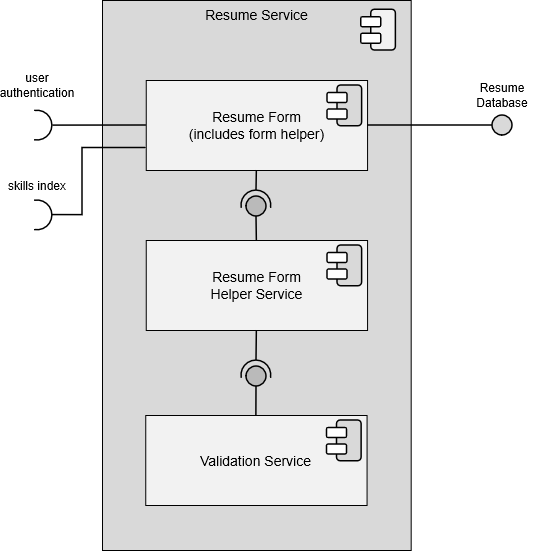

The diagram above was exported from draw.io. Its source (the exported page's mxGraphModel, read from the mxfile embedded in the PNG):
<mxGraphModel dx="1542" dy="823" grid="1" gridSize="10" guides="1" tooltips="1" connect="1" arrows="1" fold="1" page="1" pageScale="1" pageWidth="850" pageHeight="1100" math="0" shadow="0">
  <root>
    <mxCell id="0" />
    <mxCell id="1" parent="0" />
    <mxCell id="WtfTq5hVK_mQAScFe0C3-6" parent="1" style="rounded=0;whiteSpace=wrap;html=1;verticalAlign=top;labelBackgroundColor=none;fillColor=#D9D9D9;fontFamily=Arial;fontSize=14;" value="Resume Service" vertex="1">
      <mxGeometry height="550" width="308.69" x="220" y="90" as="geometry" />
    </mxCell>
    <mxCell id="WtfTq5hVK_mQAScFe0C3-7" connectable="0" parent="1" style="group;rounded=1;" value="" vertex="1">
      <mxGeometry height="40.75" width="34.625" x="478.69000000000005" y="99.24999999999989" as="geometry" />
    </mxCell>
    <mxCell id="WtfTq5hVK_mQAScFe0C3-8" parent="WtfTq5hVK_mQAScFe0C3-7" style="rounded=1;whiteSpace=wrap;html=1;rotation=-90;strokeWidth=1.5;fillStyle=solid;fillColor=light-dark(#F2F2F2,#FFFFFF);" value="" vertex="1">
      <mxGeometry height="24.62" width="40.75" x="1.9399999999999977" y="8.064999999999998" as="geometry" />
    </mxCell>
    <mxCell id="WtfTq5hVK_mQAScFe0C3-9" parent="WtfTq5hVK_mQAScFe0C3-7" style="rounded=1;whiteSpace=wrap;html=1;strokeWidth=1.5;fillStyle=solid;fillColor=#FFFFFF;" value="" vertex="1">
      <mxGeometry height="10" width="20" y="7.4950000000000045" as="geometry" />
    </mxCell>
    <mxCell id="WtfTq5hVK_mQAScFe0C3-10" parent="WtfTq5hVK_mQAScFe0C3-7" style="rounded=1;whiteSpace=wrap;html=1;strokeWidth=1.5;fillStyle=solid;fillColor=#FFFFFF;" value="" vertex="1">
      <mxGeometry height="10" width="20" y="23.995000000000005" as="geometry" />
    </mxCell>
    <mxCell id="WtfTq5hVK_mQAScFe0C3-11" parent="1" style="rounded=0;whiteSpace=wrap;html=1;verticalAlign=middle;labelBackgroundColor=none;fillColor=#F2F2F2;fontFamily=Arial;fontSize=14;align=center;spacingLeft=0;" value="&lt;div&gt;Resume Form&lt;/div&gt;&lt;div&gt;Helper Service&lt;/div&gt;" vertex="1">
      <mxGeometry height="90" width="221.32" x="263.69" y="330" as="geometry" />
    </mxCell>
    <mxCell id="WtfTq5hVK_mQAScFe0C3-12" connectable="0" parent="1" style="group;rounded=1;" value="" vertex="1">
      <mxGeometry height="40.75" width="34.62500000000006" x="445.00999999999993" y="335" as="geometry" />
    </mxCell>
    <mxCell id="WtfTq5hVK_mQAScFe0C3-13" parent="WtfTq5hVK_mQAScFe0C3-12" style="rounded=1;whiteSpace=wrap;html=1;rotation=-90;strokeWidth=1.5;fillStyle=solid;fillColor=light-dark(#D9D9D9,#FFFFFF);" value="" vertex="1">
      <mxGeometry height="24.62" width="40.75" x="1.9399999999999977" y="8.065000000000055" as="geometry" />
    </mxCell>
    <mxCell id="WtfTq5hVK_mQAScFe0C3-14" parent="WtfTq5hVK_mQAScFe0C3-12" style="rounded=1;whiteSpace=wrap;html=1;strokeWidth=1.5;fillStyle=solid;fillColor=#FFFFFF;" value="" vertex="1">
      <mxGeometry height="10" width="20" y="7.4950000000000045" as="geometry" />
    </mxCell>
    <mxCell id="WtfTq5hVK_mQAScFe0C3-15" parent="WtfTq5hVK_mQAScFe0C3-12" style="rounded=1;whiteSpace=wrap;html=1;strokeWidth=1.5;fillStyle=solid;fillColor=#FFFFFF;" value="" vertex="1">
      <mxGeometry height="10" width="20" y="23.995000000000005" as="geometry" />
    </mxCell>
    <mxCell id="rgbzg3McXcxss8KFffrY-6" parent="1" style="rounded=0;whiteSpace=wrap;html=1;verticalAlign=middle;labelBackgroundColor=none;fillColor=#F2F2F2;fontFamily=Arial;fontSize=14;align=center;spacingLeft=0;" value="&lt;div&gt;Resume Form&lt;/div&gt;&lt;div&gt;(includes form helper)&lt;/div&gt;" vertex="1">
      <mxGeometry height="90" width="221.32" x="263.69" y="170" as="geometry" />
    </mxCell>
    <mxCell id="rgbzg3McXcxss8KFffrY-7" connectable="0" parent="1" style="group;rounded=1;" value="" vertex="1">
      <mxGeometry height="40.75" width="34.62500000000006" x="445.00999999999993" y="175" as="geometry" />
    </mxCell>
    <mxCell id="rgbzg3McXcxss8KFffrY-8" parent="rgbzg3McXcxss8KFffrY-7" style="rounded=1;whiteSpace=wrap;html=1;rotation=-90;strokeWidth=1.5;fillStyle=solid;fillColor=light-dark(#D9D9D9,#FFFFFF);" value="" vertex="1">
      <mxGeometry height="24.62" width="40.75" x="1.9399999999999977" y="8.065000000000055" as="geometry" />
    </mxCell>
    <mxCell id="rgbzg3McXcxss8KFffrY-9" parent="rgbzg3McXcxss8KFffrY-7" style="rounded=1;whiteSpace=wrap;html=1;strokeWidth=1.5;fillStyle=solid;fillColor=#FFFFFF;" value="" vertex="1">
      <mxGeometry height="10" width="20" y="7.4950000000000045" as="geometry" />
    </mxCell>
    <mxCell id="rgbzg3McXcxss8KFffrY-10" parent="rgbzg3McXcxss8KFffrY-7" style="rounded=1;whiteSpace=wrap;html=1;strokeWidth=1.5;fillStyle=solid;fillColor=#FFFFFF;" value="" vertex="1">
      <mxGeometry height="10" width="20" y="23.995000000000005" as="geometry" />
    </mxCell>
    <mxCell id="rgbzg3McXcxss8KFffrY-16" connectable="0" parent="1" style="group;rotation=-180;" value="" vertex="1">
      <mxGeometry height="29.75" width="29.75" x="359" y="450" as="geometry" />
    </mxCell>
    <mxCell id="rgbzg3McXcxss8KFffrY-17" parent="rgbzg3McXcxss8KFffrY-16" style="ellipse;whiteSpace=wrap;html=1;aspect=fixed;strokeWidth=1.5;fillStyle=solid;fillColor=#BABABA;rounded=1;rotation=-180;" value="" vertex="1">
      <mxGeometry height="20" width="20" x="5" y="6" as="geometry" />
    </mxCell>
    <mxCell id="rgbzg3McXcxss8KFffrY-18" parent="rgbzg3McXcxss8KFffrY-16" style="verticalLabelPosition=bottom;verticalAlign=top;html=1;shape=mxgraph.basic.arc;startAngle=0.22449849456214957;endAngle=0.7768001258780505;rounded=1;strokeWidth=1.5;snapToPoint=1;rotation=-180;" value="" vertex="1">
      <mxGeometry height="29.75" width="29.75" as="geometry" />
    </mxCell>
    <mxCell id="rgbzg3McXcxss8KFffrY-19" edge="1" parent="1" style="endArrow=none;html=1;rounded=0;fontSize=1.5;strokeWidth=1.5;entryX=0.5;entryY=1;entryDx=0;entryDy=0;" target="WtfTq5hVK_mQAScFe0C3-11" value="">
      <mxGeometry height="50" relative="1" width="50" as="geometry">
        <mxPoint x="374" y="450" as="sourcePoint" />
        <mxPoint x="419" y="380" as="targetPoint" />
      </mxGeometry>
    </mxCell>
    <mxCell id="rgbzg3McXcxss8KFffrY-20" edge="1" parent="1" source="MrhSAiixw_LUcDDZ5pzk-1" style="endArrow=none;html=1;rounded=0;fontSize=1.5;strokeWidth=1.5;exitX=0.5;exitY=0;exitDx=0;exitDy=0;entryX=0.5;entryY=0;entryDx=0;entryDy=0;" target="rgbzg3McXcxss8KFffrY-17" value="">
      <mxGeometry height="50" relative="1" width="50" as="geometry">
        <mxPoint x="349" y="469.75" as="sourcePoint" />
        <mxPoint x="374" y="480" as="targetPoint" />
      </mxGeometry>
    </mxCell>
    <mxCell id="rgbzg3McXcxss8KFffrY-22" connectable="0" parent="1" style="group;rotation=-180;" value="" vertex="1">
      <mxGeometry height="29.75" width="29.75" x="359" y="280" as="geometry" />
    </mxCell>
    <mxCell id="rgbzg3McXcxss8KFffrY-23" parent="rgbzg3McXcxss8KFffrY-22" style="ellipse;whiteSpace=wrap;html=1;aspect=fixed;strokeWidth=1.5;fillStyle=solid;fillColor=#BABABA;rounded=1;rotation=-180;" value="" vertex="1">
      <mxGeometry height="20" width="20" x="5" y="6" as="geometry" />
    </mxCell>
    <mxCell id="rgbzg3McXcxss8KFffrY-24" parent="rgbzg3McXcxss8KFffrY-22" style="verticalLabelPosition=bottom;verticalAlign=top;html=1;shape=mxgraph.basic.arc;startAngle=0.22449849456214957;endAngle=0.7768001258780505;rounded=1;strokeWidth=1.5;snapToPoint=1;rotation=-180;" value="" vertex="1">
      <mxGeometry height="29.75" width="29.75" as="geometry" />
    </mxCell>
    <mxCell id="rgbzg3McXcxss8KFffrY-25" edge="1" parent="1" style="endArrow=none;html=1;rounded=0;fontSize=1.5;strokeWidth=1.5;entryX=0.5;entryY=1;entryDx=0;entryDy=0;" target="rgbzg3McXcxss8KFffrY-6" value="">
      <mxGeometry height="50" relative="1" width="50" as="geometry">
        <mxPoint x="374" y="280" as="sourcePoint" />
        <mxPoint x="99" y="310" as="targetPoint" />
      </mxGeometry>
    </mxCell>
    <mxCell id="rgbzg3McXcxss8KFffrY-26" edge="1" parent="1" source="rgbzg3McXcxss8KFffrY-23" style="endArrow=none;html=1;rounded=0;fontSize=1.5;strokeWidth=1.5;entryX=0.5;entryY=0;entryDx=0;entryDy=0;exitX=0.5;exitY=0;exitDx=0;exitDy=0;" target="WtfTq5hVK_mQAScFe0C3-11" value="">
      <mxGeometry height="50" relative="1" width="50" as="geometry">
        <mxPoint x="374" y="310" as="sourcePoint" />
        <mxPoint x="429" y="310" as="targetPoint" />
      </mxGeometry>
    </mxCell>
    <mxCell id="rgbzg3McXcxss8KFffrY-43" parent="1" style="text;html=1;whiteSpace=wrap;strokeColor=none;fillColor=none;align=center;verticalAlign=middle;rounded=0;fontFamily=Arial;" value="skills index" vertex="1">
      <mxGeometry height="30" width="60" x="124.87" y="260" as="geometry" />
    </mxCell>
    <mxCell id="rgbzg3McXcxss8KFffrY-45" edge="1" parent="1" style="endArrow=none;html=1;rounded=0;fontSize=1.5;strokeWidth=1.5;entryDx=0;entryDy=0;" target="rgbzg3McXcxss8KFffrY-44" value="">
      <mxGeometry height="50" relative="1" width="50" as="geometry">
        <mxPoint x="170" y="215" as="sourcePoint" />
        <mxPoint x="264" y="215" as="targetPoint" />
      </mxGeometry>
    </mxCell>
    <mxCell id="rgbzg3McXcxss8KFffrY-44" parent="1" style="verticalLabelPosition=bottom;verticalAlign=top;html=1;shape=mxgraph.basic.arc;startAngle=0.22449849456214957;endAngle=0.7768001258780505;rounded=1;strokeWidth=1.5;snapToPoint=1;rotation=-90;" value="" vertex="1">
      <mxGeometry height="29.75" width="29.75" x="140.0000000000001" y="200.12000000000012" as="geometry" />
    </mxCell>
    <mxCell id="rgbzg3McXcxss8KFffrY-70" parent="1" style="ellipse;whiteSpace=wrap;html=1;strokeWidth=1.5;fillColor=#D9D9D9;rotation=90;" value="" vertex="1">
      <mxGeometry height="20" width="20" x="610" y="205" as="geometry" />
    </mxCell>
    <mxCell id="rgbzg3McXcxss8KFffrY-71" edge="1" parent="1" source="rgbzg3McXcxss8KFffrY-6" style="endArrow=none;html=1;rounded=0;fontSize=1.5;strokeWidth=1.5;entryX=0.5;entryY=1;entryDx=0;entryDy=0;exitX=1;exitY=0.5;exitDx=0;exitDy=0;" target="rgbzg3McXcxss8KFffrY-70" value="">
      <mxGeometry height="50" relative="1" width="50" as="geometry">
        <mxPoint x="560" y="220" as="sourcePoint" />
        <mxPoint x="629.75" y="520.25" as="targetPoint" />
      </mxGeometry>
    </mxCell>
    <mxCell id="rgbzg3McXcxss8KFffrY-72" parent="1" style="text;html=1;whiteSpace=wrap;strokeColor=none;fillColor=none;align=center;verticalAlign=middle;rounded=0;fontFamily=Arial;" value="Resume Database" vertex="1">
      <mxGeometry height="30" width="60" x="590" y="170" as="geometry" />
    </mxCell>
    <mxCell id="MrhSAiixw_LUcDDZ5pzk-1" parent="1" style="rounded=0;whiteSpace=wrap;html=1;verticalAlign=middle;labelBackgroundColor=none;fillColor=#F2F2F2;fontFamily=Arial;fontSize=14;align=center;spacingLeft=0;" value="Validation Service" vertex="1">
      <mxGeometry height="90" width="221.32" x="263.21999999999997" y="505" as="geometry" />
    </mxCell>
    <mxCell id="MrhSAiixw_LUcDDZ5pzk-2" connectable="0" parent="1" style="group;rounded=1;" value="" vertex="1">
      <mxGeometry height="40.75" width="34.62500000000006" x="444.5399999999999" y="510" as="geometry" />
    </mxCell>
    <mxCell id="MrhSAiixw_LUcDDZ5pzk-3" parent="MrhSAiixw_LUcDDZ5pzk-2" style="rounded=1;whiteSpace=wrap;html=1;rotation=-90;strokeWidth=1.5;fillStyle=solid;fillColor=light-dark(#D9D9D9,#FFFFFF);" value="" vertex="1">
      <mxGeometry height="24.62" width="40.75" x="1.9399999999999977" y="8.065000000000055" as="geometry" />
    </mxCell>
    <mxCell id="MrhSAiixw_LUcDDZ5pzk-4" parent="MrhSAiixw_LUcDDZ5pzk-2" style="rounded=1;whiteSpace=wrap;html=1;strokeWidth=1.5;fillStyle=solid;fillColor=#FFFFFF;" value="" vertex="1">
      <mxGeometry height="10" width="20" y="7.4950000000000045" as="geometry" />
    </mxCell>
    <mxCell id="MrhSAiixw_LUcDDZ5pzk-5" parent="MrhSAiixw_LUcDDZ5pzk-2" style="rounded=1;whiteSpace=wrap;html=1;strokeWidth=1.5;fillStyle=solid;fillColor=#FFFFFF;" value="" vertex="1">
      <mxGeometry height="10" width="20" y="23.995000000000005" as="geometry" />
    </mxCell>
    <mxCell id="MrhSAiixw_LUcDDZ5pzk-6" parent="1" style="verticalLabelPosition=bottom;verticalAlign=top;html=1;shape=mxgraph.basic.arc;startAngle=0.22449849456214957;endAngle=0.7768001258780505;rounded=1;strokeWidth=1.5;snapToPoint=1;rotation=-90;" value="" vertex="1">
      <mxGeometry height="29.75" width="29.75" x="140.0000000000001" y="290.0000000000001" as="geometry" />
    </mxCell>
    <mxCell id="MrhSAiixw_LUcDDZ5pzk-7" edge="1" parent="1" source="MrhSAiixw_LUcDDZ5pzk-6" style="endArrow=none;html=1;rounded=0;fontSize=1.5;strokeWidth=1.5;entryX=0;entryY=0.75;entryDx=0;entryDy=0;edgeStyle=orthogonalEdgeStyle;exitX=0.51;exitY=1.001;exitDx=0;exitDy=0;exitPerimeter=0;" target="rgbzg3McXcxss8KFffrY-6" value="">
      <mxGeometry height="50" relative="1" width="50" as="geometry">
        <Array as="points">
          <mxPoint x="200" y="305" />
          <mxPoint x="200" y="238" />
        </Array>
        <mxPoint x="150" y="350" as="sourcePoint" />
        <mxPoint x="150" y="460" as="targetPoint" />
      </mxGeometry>
    </mxCell>
    <mxCell id="MrhSAiixw_LUcDDZ5pzk-8" parent="1" style="text;html=1;whiteSpace=wrap;strokeColor=none;fillColor=none;align=center;verticalAlign=middle;rounded=0;fontFamily=Arial;" value="&lt;div&gt;user&lt;/div&gt;&lt;div&gt;authentication&lt;/div&gt;" vertex="1">
      <mxGeometry height="30" width="60" x="124.87" y="160" as="geometry" />
    </mxCell>
    <mxCell id="MrhSAiixw_LUcDDZ5pzk-9" edge="1" parent="1" source="rgbzg3McXcxss8KFffrY-44" style="endArrow=none;html=1;rounded=0;fontSize=1.5;strokeWidth=1.5;entryX=0;entryY=0.5;entryDx=0;entryDy=0;exitX=0.496;exitY=1.027;exitDx=0;exitDy=0;exitPerimeter=0;" target="rgbzg3McXcxss8KFffrY-6" value="">
      <mxGeometry height="50" relative="1" width="50" as="geometry">
        <mxPoint x="200" y="269.75" as="sourcePoint" />
        <mxPoint x="280" y="200" as="targetPoint" />
      </mxGeometry>
    </mxCell>
  </root>
</mxGraphModel>